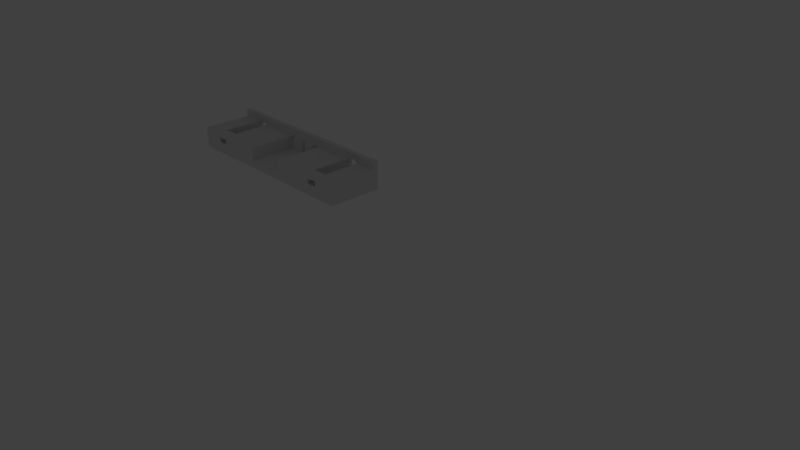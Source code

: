 # Source: buffer_bar.blend  (saved by Blender 2.79.0; exported with 4.5.12 LTS)
import bpy
from mathutils import Matrix  # noqa: F401  (used for matrix-valued properties, if any)

bpy.ops.wm.read_factory_settings(use_empty=True)
scene = bpy.context.scene
scene.name = 'Scene'

# ---- collections
col_collection_1 = bpy.data.collections.new('Collection 1'); scene.collection.children.link(col_collection_1)
col_collection_1.hide_render = True
col_collection_1.hide_viewport = True
col_collection_5 = bpy.data.collections.new('Collection 5'); scene.collection.children.link(col_collection_5)

# ---- world
world_world = bpy.data.worlds.new('World'); scene.world = world_world
world_world.color = (0.05088, 0.05088, 0.05088)
world_world.use_sun_shadow = False
world_world.sun_shadow_jitter_overblur = 0.0
world_world.cycles.sampling_method = 'MANUAL'

# ---- cameras
cam_camera = bpy.data.cameras.new('Camera')
cam_camera.clip_end = 100.0
cam_camera.lens = 35.0
cam_camera.sensor_width = 32.0
cam_camera.sensor_height = 18.0
cam_camera.ortho_scale = 7.314
cam_camera.dof.focus_distance = 0.0
cam_camera.dof.aperture_fstop = 128.0

# ---- lights
light_lamp = bpy.data.lights.new('Lamp', 'POINT')
light_lamp.transmission_factor = 0.0
light_lamp.cutoff_distance = 30.0
light_lamp.energy = 100.0
light_lamp.shadow_buffer_clip_start = 1.001
light_lamp.shadow_soft_size = 0.1
light_lamp.shadow_maximum_resolution = 0.006
light_lamp.use_absolute_resolution = True

# ---- meshes
me_cube = bpy.data.meshes.new('Cube')
me_cube.from_pydata([(1.546, -2.183, 0.1561), (1.548, -2.183, 3.737e-08), (1.546, -2.183, -0.1561), (1.541, -2.183, -0.3061), (1.534, -2.183, -0.4445), (1.523, -2.183, -0.5657), (1.511, -2.183, -0.6652), (1.496, -2.183, -0.7391), (1.481, -2.183, -0.7846), (1.465, -2.183, -0.8), (1.448, -2.183, -0.7846), (1.433, -2.183, -0.7391), (1.418, -2.183, -0.6652), (1.406, -2.183, -0.5657), (1.396, -2.183, -0.4445), (1.388, -2.183, -0.3061), (1.383, -2.183, -0.1561), (1.382, -2.183, 6.122e-07), (1.383, -2.183, 0.1561), (0.08139, -2.183, 0.1561), (0.08299, -2.183, -9.163e-07), (0.08139, -2.183, -0.1561), (0.07667, -2.183, -0.3061), (0.069, -2.183, -0.4445), (0.05868, -2.183, -0.5657), (0.04611, -2.183, -0.6652), (0.03176, -2.183, -0.7391), (0.01619, -2.183, -0.7846), (-3.166e-07, -2.183, -0.8), (-0.01619, -2.183, -0.7846), (-0.03176, -2.183, -0.7391), (-0.04611, -2.183, -0.6652), (-0.05868, -2.183, -0.5657), (-0.069, -2.183, -0.4445), (-0.07667, -2.183, -0.3061), (-0.08139, -2.183, -0.1561), (-0.08299, -2.183, -3.415e-07), (-0.08139, -2.183, 0.1561), (-0.2928, -2.695, -1.4), (-0.2928, -2.695, 0.6574), (-0.2928, 0.0, -1.4), (-0.2928, 0.0, 1.4), (1.76, -2.695, -1.4), (1.76, -2.695, 0.6574), (1.76, 0.0, -1.4), (1.76, 0.0, 1.4), (-0.2928, -0.2406, 1.4), (1.76, -0.2406, 1.4), (1.76, -0.2406, 0.6574), (-0.2928, -0.2406, 0.6574), (1.465, 0.0, -1.4), (0.7337, 0.0, -1.4), (0.0, 0.0, -1.4), (0.0, 0.0, 1.4), (0.7337, 0.0, 1.4), (1.465, 0.0, 1.4), (-0.2928, 0.0, 0.0), (1.76, 0.0, 0.0), (0.08139, 0.0, 0.1561), (0.0782, -2.183, 0.6574), (-0.08139, -4.657e-10, 0.1561), (-0.08299, 0.0, 3.451e-07), (0.08299, 0.0, -2.298e-07), (-0.08139, 0.0, -0.1561), (0.08139, 4.657e-10, -0.1561), (-0.07667, -9.313e-10, -0.3061), (0.07667, 0.0, -0.3061), (-0.069, -4.657e-10, -0.4445), (0.069, 9.313e-10, -0.4445), (-0.04611, 4.657e-10, -0.6652), (-0.05868, 0.0, -0.5657), (0.04611, 9.313e-10, -0.6652), (0.05868, 4.657e-10, -0.5657), (-0.03176, 0.0, -0.7391), (0.03176, 4.657e-10, -0.7391), (-0.01619, -4.657e-10, -0.7846), (-3.166e-07, 0.0, -0.8), (0.01619, 4.657e-10, -0.7846), (-0.069, -0.2406, 0.4445), (-0.069, 0.0, 0.4445), (-0.07667, -0.2406, 0.3061), (-0.07667, 0.0, 0.3061), (0.069, -0.2406, 0.4445), (0.069, 4.657e-10, 0.4445), (0.07667, -0.2406, 0.3061), (0.07667, 9.313e-10, 0.3061), (-0.0782, -0.2406, 0.6574), (-0.0782, -2.183, 0.6574), (0.0782, -0.2406, 0.6574), (-0.05868, -0.2406, 0.5657), (-0.05868, 0.0, 0.5657), (0.05868, -0.2406, 0.5657), (0.05868, 4.657e-10, 0.5657), (-0.04611, -0.2406, 0.6652), (-0.04611, -9.313e-10, 0.6652), (0.04611, -0.2406, 0.6652), (0.04611, 4.657e-10, 0.6652), (-0.03176, -0.2406, 0.7391), (-0.03176, 0.0, 0.7391), (0.03176, -0.2406, 0.7391), (0.03176, 9.313e-10, 0.7391), (-0.01619, -0.2406, 0.7846), (-0.01619, 0.0, 0.7846), (0.01619, -0.2406, 0.7846), (0.01619, 4.657e-10, 0.7846), (-3.166e-07, -0.2406, 0.8), (-3.166e-07, 0.0, 0.8), (0.05311, -2.695, -0.32), (0.05311, -2.183, -0.32), (-0.05311, -2.695, -0.32), (-0.05311, -2.183, -0.32), (-0.05311, -2.695, 0.6574), (-0.05311, -2.183, 0.6574), (0.05311, -2.695, 0.6574), (0.05311, -2.183, 0.6574), (1.546, 0.0, 0.1561), (1.543, -2.183, 0.6574), (1.383, 4.657e-10, 0.1561), (1.382, 0.0, 1.299e-06), (1.548, -4.657e-10, 7.239e-07), (1.383, 0.0, -0.1561), (1.546, 0.0, -0.1561), (1.388, 0.0, -0.3061), (1.541, 0.0, -0.3061), (1.396, 0.0, -0.4445), (1.534, -4.657e-10, -0.4445), (1.418, 9.313e-10, -0.6652), (1.406, 4.657e-10, -0.5657), (1.511, -9.313e-10, -0.6652), (1.523, 0.0, -0.5657), (1.433, 4.657e-10, -0.7391), (1.496, -4.657e-10, -0.7391), (1.448, 9.313e-10, -0.7846), (1.465, 0.0, -0.8), (1.481, -4.657e-10, -0.7846), (1.396, -4.657e-10, 0.4445), (1.396, -0.2406, 0.4445), (1.388, 0.0, 0.3061), (1.388, -0.2406, 0.3061), (1.534, -4.657e-10, 0.4445), (1.534, -0.2406, 0.4445), (1.541, -1.397e-09, 0.3061), (1.541, -0.2406, 0.3061), (1.386, -0.2406, 0.6574), (1.386, -2.183, 0.6574), (1.543, -0.2406, 0.6574), (1.406, 4.657e-10, 0.5657), (1.406, -0.2406, 0.5657), (1.523, -9.313e-10, 0.5657), (1.523, -0.2406, 0.5657), (1.418, 4.657e-10, 0.6652), (1.418, -0.2406, 0.6652), (1.511, -9.313e-10, 0.6652), (1.511, -0.2406, 0.6652), (1.433, 4.657e-10, 0.7391), (1.433, -0.2406, 0.7391), (1.496, -4.657e-10, 0.7391), (1.496, -0.2406, 0.7391), (1.448, 0.0, 0.7846), (1.448, -0.2406, 0.7846), (1.481, -4.657e-10, 0.7846), (1.481, -0.2406, 0.7846), (1.465, 4.657e-10, 0.8), (1.465, -0.2406, 0.8), (1.518, -2.695, -0.32), (1.518, -2.183, -0.32), (1.411, -2.695, -0.32), (1.411, -2.183, -0.32), (1.411, -2.695, 0.6574), (1.411, -2.183, 0.6574), (1.518, -2.695, 0.6574), (1.518, -2.183, 0.6574), (0.7337, 0.0, 0.576), (0.7622, 0.0, 0.576), (0.7622, -0.2406, 0.576), (0.7337, 0.0, -0.576), (0.7622, 0.0, -0.576), (0.7607, -2.695, -0.576), (0.7052, 0.0, -0.576), (0.7067, -2.695, -0.576), (0.7052, 0.0, 0.576), (0.7052, -0.2406, 0.576), (0.7052, -0.2406, 0.6574), (0.7622, 0.0, 0.0), (0.7622, -0.2406, 0.6574), (0.7052, 0.0, 0.0), (0.7052, 0.0, 0.288), (0.7622, 0.0, 0.288), (0.9029, 5.96e-08, 0.6621), (0.9029, -0.2406, 0.6621), (0.9187, 5.96e-08, 0.6926), (0.9187, -0.2406, 0.6926), (0.9106, 5.96e-08, 0.6849), (0.9106, -0.2406, 0.6849), (0.8842, -1.788e-07, 0.07035), (0.8894, -1.788e-07, 0.00973), (0.8804, -1.788e-07, 0.1395), (0.8957, 0.0, -0.04001), (0.9187, -1.788e-07, -0.1074), (0.9268, -1.788e-07, -0.09974), (0.9106, -1.788e-07, -0.09974), (0.9594, -1.788e-07, 0.3706), (0.9594, -0.2406, 0.3706), (0.9481, 1.192e-07, 0.5754), (0.9481, -0.2406, 0.5754), (0.9418, 5.96e-08, 0.6252), (0.9418, -0.2406, 0.6252), (0.9346, 0.0, -0.07698), (0.9571, -1.788e-07, 0.4456), (0.9571, -0.2406, 0.4456), (0.8842, -1.788e-07, 0.5148), (0.8842, -0.2406, 0.5148), (0.8894, 1.192e-07, 0.5754), (0.8894, -0.2406, 0.5754), (0.9268, 5.96e-08, 0.6849), (0.9268, -0.2406, 0.6849), (0.8804, -1.788e-07, 0.4456), (0.8804, -0.2406, 0.4456), (0.9571, -1.788e-07, 0.1395), (0.9594, -1.788e-07, 0.2145), (0.9532, -1.788e-07, 0.07034), (0.9602, 0.0, 0.2926), (0.9602, 0.0, 0.2938), (0.9602, -0.2406, 0.2926), (0.9599, -0.2406, 0.6574), (0.578, -0.4051, 0.6574), (0.878, -1.788e-07, 0.2145), (0.8957, 5.96e-08, 0.6252), (0.8957, -0.2406, 0.6252), (0.9029, -1.788e-07, -0.07698), (0.8772, 0.0, 0.2914), (0.8772, -1.788e-07, 0.2926), (0.8772, -0.2406, 0.2926), (0.8776, -0.2406, 0.6574), (0.5206, -0.4051, 0.6574), (0.9532, -1.788e-07, 0.5148), (0.9532, -0.2406, 0.5148), (0.9481, -1.788e-07, 0.00973), (0.9418, 0.0, -0.04001), (0.878, -1.788e-07, 0.3706), (0.878, -0.2406, 0.3706), (0.9346, 5.96e-08, 0.6621), (0.9346, -0.2406, 0.6621), (0.5778, 1.192e-07, 0.3472), (0.5778, -0.2406, 0.3472), (0.5734, 1.192e-07, 0.4481), (0.5734, -0.2406, 0.4481), (0.5698, 3.576e-07, 0.4905), (0.5698, -0.2406, 0.4905), (0.5287, -1.192e-07, 0.4905), (0.5287, -0.2406, 0.4905), (0.5734, -1.788e-07, 0.137), (0.5654, 3.576e-07, 0.5253), (0.5654, -0.2406, 0.5253), (0.5382, -5.96e-08, 0.5512), (0.5382, -0.2406, 0.5512), (0.5331, -1.192e-07, 0.5253), (0.5331, -0.2406, 0.5253), (0.5493, 3.576e-07, 0.5725), (0.5493, -0.2406, 0.5725), (0.5436, -5.96e-08, 0.01791), (0.5549, 3.576e-07, 0.5672), (0.5549, -0.2406, 0.5672), (0.5604, 3.576e-07, 0.5512), (0.5604, -0.2406, 0.5512), (0.5436, -5.96e-08, 0.5672), (0.5436, -0.2406, 0.5672), (0.5331, 0.0, 0.05972), (0.5382, 0.0, 0.03385), (0.5493, 0.0, 0.01253), (0.5287, 0.0, 0.09455), (0.5654, 0.0, 0.05972), (0.5698, 0.0, 0.09454), (0.5604, 0.0, 0.03385), (0.5783, 0.0, 0.2925), (0.5783, -0.2406, 0.2925), (0.5783, 1.898e-10, 0.2917), (0.5224, 0.0, 0.3997), (0.5224, -0.2406, 0.3997), (0.5208, 0.0, 0.3472), (0.5208, -0.2406, 0.3472), (0.5208, 0.0, 0.2379), (0.5206, -0.2406, 0.6574), (0.5251, 0.0, 0.4481), (0.5251, -0.2406, 0.4481), (0.5761, 1.192e-07, 0.3997), (0.5761, -0.2406, 0.3997), (0.5202, 2.757e-10, 0.2934), (0.5202, -5.96e-08, 0.2925), (0.5202, -0.2406, 0.2925), (0.5549, 0.0, 0.01791), (0.5251, 0.0, 0.137), (0.5778, 0.0, 0.2379), (0.578, -0.2406, 0.6574), (0.5224, 0.0, 0.1854), (0.5761, 0.0, 0.1854), (0.5734, -0.4051, 0.137), (0.5251, -0.4051, 0.137), (0.5493, -0.4051, 0.01253), (0.5698, -0.4051, 0.09454), (0.5436, -0.4051, 0.01791), (0.5224, -0.4051, 0.1854), (0.5654, -0.4051, 0.05972), (0.5382, -0.4051, 0.03385), (0.5208, -0.4051, 0.2379), (0.5778, -0.4051, 0.2379), (0.5331, -0.4051, 0.05972), (0.5604, -0.4051, 0.03385), (0.5761, -0.4051, 0.1854), (0.5549, -0.4051, 0.01791), (0.5287, -0.4051, 0.09455), (0.9532, -0.4042, 0.07034), (0.9187, -0.4042, -0.1074), (0.8842, -0.4042, 0.07035), (0.9481, -0.4042, 0.00973), (0.9106, -0.4042, -0.09974), (0.8804, -0.4042, 0.1395), (0.9418, -0.4042, -0.04001), (0.9029, -0.4042, -0.07698), (0.878, -0.4042, 0.2145), (0.8957, -0.4042, -0.04001), (0.9346, -0.4042, -0.07698), (0.9571, -0.4042, 0.1395), (0.9268, -0.4042, -0.09974), (0.8894, -0.4042, 0.00973), (0.9599, -0.4042, 0.6574), (0.8776, -0.4042, 0.6574), (-0.05311, -2.695, 0.2109), (-0.05311, -2.183, 0.2109), (0.05311, -2.183, 0.2109), (0.05311, -2.695, 0.2109), (1.411, -2.695, 0.2109), (1.411, -2.183, 0.2109), (1.518, -2.183, 0.2109), (1.518, -2.695, 0.2109), (0.5188, -2.695, 0.6574), (0.9532, -2.695, 0.6574), (0.5188, -0.2406, 0.6574), (0.962, -0.2406, 0.6574), (-0.2928, -2.695, -0.633), (1.76, -2.695, -0.633), (0.5188, -2.695, -0.5761), (0.9532, -2.695, -0.5761), (0.5188, -2.695, 0.04069), (0.9532, -2.695, 0.04069), (0.7052, -0.4053, 0.6574), (0.7622, -0.4053, 0.6574), (0.5188, -0.4053, 0.6574), (0.9615, -0.4053, 0.6574), (0.7622, -0.4053, -0.576), (0.7052, -0.4053, -0.576), (0.5188, -0.4053, -0.5761), (0.9532, -0.4053, -0.5761)], [], [(38, 339, 39, 49, 46, 41, 56, 40), (44, 57, 45, 47, 48, 43, 340, 42), (224, 223, 322, 325), (40, 52, 51, 50, 44, 42, 38), (48, 145, 116, 171, 170, 43), (45, 55, 54, 53, 41, 46, 47), (47, 46, 49, 86, 80, 78, 89, 93, 97, 101, 105, 103, 99, 95, 91, 82, 84, 88, 337, 282, 289, 280, 278, 284, 250, 257, 255, 266, 259, 262, 264, 253, 248, 246, 286, 244, 275, 293, 182, 181, 174, 184, 233, 232, 240, 217, 211, 213, 228, 189, 193, 191, 215, 242, 206, 204, 236, 209, 202, 223, 224, 338, 143, 138, 136, 147, 151, 155, 159, 163, 161, 157, 153, 149, 140, 142, 145, 48), (56, 41, 53, 106, 102, 98, 94, 90, 79, 81, 60, 61), (186, 276, 274, 243, 285, 245, 247, 252, 263, 261, 258, 265, 254, 256, 249, 283, 277, 279, 287, 85, 83, 92, 96, 100, 104, 106, 53, 54, 172, 180), (50, 133, 134, 131, 128, 129, 125, 123, 121, 119, 57, 44), (40, 56, 61, 63, 65, 67, 70, 69, 73, 75, 76, 52), (64, 21, 20, 62), (72, 24, 23, 68), (68, 23, 22, 66), (60, 37, 36, 61), (58, 19, 59, 88, 84, 85), (62, 20, 19, 58), (83, 82, 91, 92), (106, 105, 101, 102), (75, 29, 28, 76), (79, 78, 80, 81), (76, 28, 27, 77), (102, 101, 97, 98), (92, 91, 95, 96), (69, 31, 30, 73), (96, 95, 99, 100), (71, 25, 24, 72), (94, 93, 89, 90), (81, 80, 86, 87, 37, 60), (59, 19, 20, 21, 22, 23, 24, 25, 26, 27, 28, 29, 30, 31, 32, 33, 34, 35, 36, 37, 87, 112, 328, 110, 108, 329, 114), (74, 26, 25, 71), (70, 32, 31, 69), (65, 34, 33, 67), (104, 103, 105, 106), (85, 84, 82, 83), (61, 36, 35, 63), (66, 22, 21, 64), (73, 30, 29, 75), (98, 97, 93, 94), (100, 99, 103, 104), (63, 35, 34, 65), (77, 27, 26, 74), (90, 89, 78, 79), (67, 33, 32, 70), (113, 335, 347, 337, 88, 59, 114), (111, 112, 87, 86, 49, 39), (327, 330, 113, 111), (110, 109, 107, 108), (121, 2, 1, 119), (129, 5, 4, 125), (125, 4, 3, 123), (117, 18, 17, 118), (115, 0, 116, 145, 142, 141), (119, 1, 0, 115), (139, 140, 149, 148), (162, 163, 159, 158), (132, 10, 9, 133), (135, 136, 138, 137), (133, 9, 8, 134), (158, 159, 155, 154), (148, 149, 153, 152), (126, 12, 11, 130), (152, 153, 157, 156), (128, 6, 5, 129), (150, 151, 147, 146), (137, 138, 143, 144, 18, 117), (116, 0, 1, 2, 3, 4, 5, 6, 7, 8, 9, 10, 11, 12, 13, 14, 15, 16, 17, 18, 144, 169, 332, 167, 165, 333, 171), (119, 115, 141, 139, 148, 152, 156, 160, 162, 55, 45, 57), (131, 7, 6, 128), (127, 13, 12, 126), (122, 15, 14, 124), (160, 161, 163, 162), (141, 142, 140, 139), (118, 17, 16, 120), (123, 3, 2, 121), (130, 11, 10, 132), (154, 155, 151, 150), (156, 157, 161, 160), (120, 16, 15, 122), (134, 8, 7, 131), (146, 147, 136, 135), (124, 14, 13, 127), (327, 328, 329, 330), (112, 111, 113, 114), (167, 166, 164, 165), (344, 336, 348, 352, 342), (173, 174, 181, 180, 172), (146, 135, 137, 222, 201, 208, 235, 203, 205, 241, 214, 190, 192, 188, 227, 212, 210, 216, 239, 231, 230, 187, 173, 172, 54, 55, 162, 158, 154, 150), (350, 178, 185, 186, 180, 181, 182, 345), (350, 179, 177, 349), (338, 348, 336, 168, 169, 144, 143), (62, 58, 85, 287, 288, 281, 294, 291, 270, 267, 268, 260, 269, 290, 273, 271, 272, 251, 295, 292, 276, 186, 185, 178, 175, 51, 52, 76, 77, 74, 71, 72, 68, 66, 64), (187, 230, 226, 196, 194, 195, 197, 229, 200, 198, 199, 207, 238, 237, 220, 218, 219, 221, 222, 137, 117, 118, 120, 122, 124, 127, 126, 130, 132, 133, 50, 51, 175, 176, 183), (239, 240, 232, 231), (201, 202, 209, 208), (221, 223, 202, 201, 222), (235, 236, 204, 203), (190, 191, 193, 192), (210, 211, 217, 216), (192, 193, 189, 188), (292, 305, 275, 274, 276), (203, 204, 206, 205), (205, 206, 242, 241), (227, 228, 213, 212), (216, 217, 240, 239), (208, 209, 236, 235), (214, 215, 191, 190), (188, 189, 228, 227), (241, 242, 215, 214), (212, 213, 211, 210), (279, 280, 289, 288, 287), (243, 244, 286, 285), (274, 275, 244, 243), (245, 246, 248, 247), (258, 259, 266, 265), (283, 284, 278, 277), (265, 266, 255, 254), (247, 248, 253, 252), (252, 253, 264, 263), (256, 257, 250, 249), (277, 278, 280, 279), (261, 262, 259, 258), (285, 286, 246, 245), (254, 255, 257, 256), (263, 264, 262, 261), (249, 250, 284, 283), (291, 297, 310, 270), (290, 309, 307, 273), (281, 304, 301, 294), (268, 303, 300, 260), (295, 308, 305, 292), (294, 301, 297, 291), (270, 310, 306, 267), (273, 307, 302, 271), (271, 302, 299, 272), (267, 306, 303, 268), (269, 298, 309, 290), (260, 300, 298, 269), (251, 296, 308, 295), (272, 299, 296, 251), (194, 313, 324, 195), (199, 323, 321, 207), (226, 319, 316, 196), (229, 318, 315, 200), (218, 322, 219), (196, 316, 313, 194), (195, 324, 320, 197), (207, 321, 317, 238), (238, 317, 314, 237), (197, 320, 318, 229), (198, 312, 323, 199), (200, 315, 312, 198), (220, 311, 322, 218), (237, 314, 311, 220), (289, 282, 234, 304), (319, 226, 230, 231, 232), (319, 232, 233, 326), (219, 322, 223, 221), (288, 289, 304, 281), (275, 305, 225, 293), (297, 301, 304, 234, 347, 351, 350, 345, 225, 305, 308, 296, 299, 302, 307, 309, 298, 300, 303, 306, 310), (109, 110, 328, 327), (108, 107, 330, 329), (166, 167, 332, 331), (165, 164, 334, 333), (331, 332, 333, 334), (169, 168, 170, 171), (169, 171, 333, 332), (170, 168, 331, 334), (112, 114, 329, 328), (336, 344, 342, 340, 43, 170, 334, 164, 166, 331, 168), (113, 330, 107, 109, 327, 111, 39, 339, 341, 343, 335), (342, 177, 179, 341, 339, 38, 42, 340), (224, 325, 348, 338), (282, 337, 347, 234), (225, 345, 182, 293), (346, 326, 233, 184), (178, 350, 349, 176, 175), (343, 341, 351, 347, 335), (176, 349, 346, 184, 174, 173, 187, 183), (177, 342, 352, 349), (341, 179, 350, 351), (313, 316, 319, 326, 346, 349, 352, 348, 325, 322, 311, 314, 317, 321, 323, 312, 315, 318, 320, 324)])
me_cube.use_remesh_preserve_volume = False
me_cube.use_remesh_preserve_attributes = False
me_cube.use_mirror_vertex_groups = False
me_cube.update()

# ---- objects
ob_lamp = bpy.data.objects.new('Lamp', light_lamp)
ob_camera = bpy.data.objects.new('Camera', cam_camera)
ob_buffer_bar = bpy.data.objects.new('Buffer Bar', me_cube)

# ---- transforms, parenting, visibility, modifiers, constraints
ob_lamp.location = (4.076, 1.005, 5.904)
ob_lamp.rotation_euler = (0.6503, 0.05522, 1.866)
ob_lamp.lock_rotations_4d = False
ob_lamp.empty_display_type = 'ARROWS'
ob_lamp.color = (0.0, 0.0, 0.0, 0.0)
ob_lamp.lineart.crease_threshold = 0.0
ob_camera.location = (7.481, -6.508, 5.344)
ob_camera.rotation_euler = (1.109, 0.0, 0.8149)
ob_camera.lock_rotations_4d = False
ob_camera.empty_display_type = 'ARROWS'
ob_camera.color = (0.0, 0.0, 0.0, 0.0)
ob_camera.display_type = 'WIRE'
ob_camera.lineart.crease_threshold = 0.0
ob_buffer_bar.location = (-1.449, -0.4363, 1.439)
ob_buffer_bar.scale = (1.205, 0.25, 0.125)
ob_buffer_bar.lineart.crease_threshold = 0.0

# ---- collection membership
col_collection_1.objects.link(ob_lamp)
col_collection_1.objects.link(ob_camera)
col_collection_5.objects.link(ob_buffer_bar)

# ---- scene / render settings (as saved in the file)
scene.camera = ob_camera
scene.frame_start = 1; scene.frame_end = 250; scene.frame_set(4)
scene.render.engine = 'BLENDER_EEVEE_NEXT'
scene.render.resolution_x = 1921
scene.render.resolution_percentage = 50
scene.render.dither_intensity = 0.0
scene.cycles.use_denoising = False
scene.cycles.samples = 128
scene.cycles.sampling_pattern = 'TABULATED_SOBOL'
scene.cycles.use_adaptive_sampling = False
scene.cycles.use_light_tree = False
scene.cycles.blur_glossy = 0.0
scene.cycles.sample_clamp_indirect = 0.0
scene.view_settings.view_transform = 'Standard'
bpy.context.view_layer.update()
